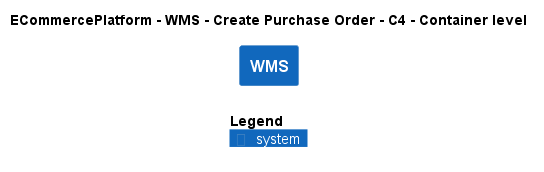

The diagram above was rendered by PlantUML. Its source (embedded in the PNG):
@startuml
!include ..\..\..\..\..\.c4s\C4_Container.puml

AddElementTag("c4interflow:lifecycle:new", $bgColor=green, $fontColor=#ffffff, $borderColor=green, $shadowing="False")
AddElementTag("c4interflow:lifecycle:changed", $bgColor=orange, $fontColor=#ffffff, $borderColor=orange, $shadowing="False")
AddElementTag("c4interflow:lifecycle:removed", $bgColor=red, $fontColor=#ffffff, $borderColor=red, $shadowing="False")

AddRelTag("c4interflow:lifecycle:new", $textColor=green, $lineColor=green)
AddRelTag("c4interflow:lifecycle:changed", $textColor=orange, $lineColor=orange)
AddRelTag("c4interflow:lifecycle:removed", $textColor=red, $lineColor=red)

SHOW_PERSON_PORTRAIT()
LAYOUT_TOP_DOWN()

skinparam linetype polyline

title ECommercePlatform - WMS - Create Purchase Order - C4 - Container level

System(ECommercePlatform.SoftwareSystems.WMS, "WMS", "")



SHOW_LEGEND()
@enduml